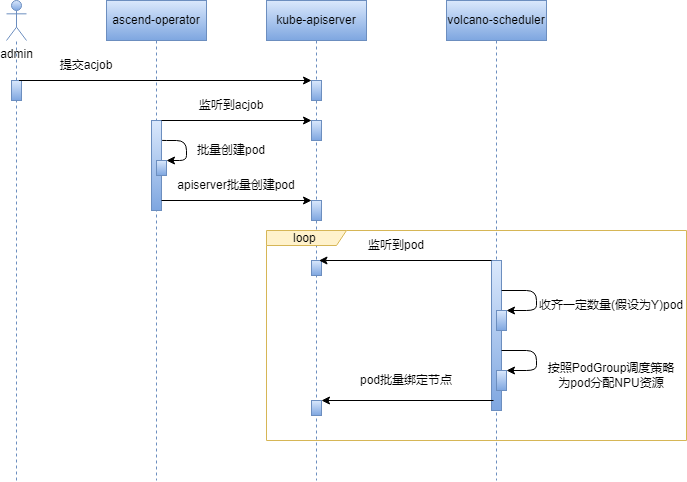

The diagram above was exported from draw.io. Its source (the exported page's mxGraphModel, read from the mxfile embedded in the PNG):
<mxGraphModel dx="1512" dy="732" grid="0" gridSize="10" guides="1" tooltips="1" connect="1" arrows="1" fold="1" page="1" pageScale="1" pageWidth="850" pageHeight="1100" math="0" shadow="0">
  <root>
    <mxCell id="0" />
    <mxCell id="1" parent="0" />
    <mxCell id="2" value="admin" style="shape=umlActor;verticalLabelPosition=bottom;verticalAlign=top;html=1;outlineConnect=0;fillColor=#dae8fc;gradientColor=#7ea6e0;strokeColor=#6c8ebf;" vertex="1" parent="1">
      <mxGeometry x="100" y="200" width="20" height="40" as="geometry" />
    </mxCell>
    <mxCell id="3" value="ascend-operator" style="shape=umlLifeline;perimeter=lifelinePerimeter;whiteSpace=wrap;html=1;container=1;dropTarget=0;collapsible=0;recursiveResize=0;outlineConnect=0;portConstraint=eastwest;newEdgeStyle={&quot;edgeStyle&quot;:&quot;elbowEdgeStyle&quot;,&quot;elbow&quot;:&quot;vertical&quot;,&quot;curved&quot;:0,&quot;rounded&quot;:0};fillColor=#dae8fc;gradientColor=#7ea6e0;strokeColor=#6c8ebf;" vertex="1" parent="1">
      <mxGeometry x="200" y="200" width="100" height="480" as="geometry" />
    </mxCell>
    <mxCell id="4" value="kube-apiserver" style="shape=umlLifeline;perimeter=lifelinePerimeter;whiteSpace=wrap;html=1;container=1;dropTarget=0;collapsible=0;recursiveResize=0;outlineConnect=0;portConstraint=eastwest;newEdgeStyle={&quot;edgeStyle&quot;:&quot;elbowEdgeStyle&quot;,&quot;elbow&quot;:&quot;vertical&quot;,&quot;curved&quot;:0,&quot;rounded&quot;:0};fillColor=#dae8fc;gradientColor=#7ea6e0;strokeColor=#6c8ebf;" vertex="1" parent="1">
      <mxGeometry x="360" y="200" width="100" height="480" as="geometry" />
    </mxCell>
    <mxCell id="5" value="&lt;span style=&quot;color: rgb(0, 0, 0);&quot;&gt;volcano-scheduler&lt;/span&gt;" style="shape=umlLifeline;perimeter=lifelinePerimeter;whiteSpace=wrap;html=1;container=1;dropTarget=0;collapsible=0;recursiveResize=0;outlineConnect=0;portConstraint=eastwest;newEdgeStyle={&quot;edgeStyle&quot;:&quot;elbowEdgeStyle&quot;,&quot;elbow&quot;:&quot;vertical&quot;,&quot;curved&quot;:0,&quot;rounded&quot;:0};fillColor=#dae8fc;strokeColor=#6c8ebf;gradientColor=#7ea6e0;" vertex="1" parent="1">
      <mxGeometry x="540" y="200" width="100" height="480" as="geometry" />
    </mxCell>
    <mxCell id="6" value="" style="endArrow=none;dashed=1;html=1;fillColor=#dae8fc;gradientColor=#7ea6e0;strokeColor=#6c8ebf;" edge="1" parent="1" source="8" target="2">
      <mxGeometry width="50" height="50" relative="1" as="geometry">
        <mxPoint x="110" y="510" as="sourcePoint" />
        <mxPoint x="70" y="340" as="targetPoint" />
      </mxGeometry>
    </mxCell>
    <mxCell id="7" value="" style="endArrow=none;dashed=1;html=1;fillColor=#dae8fc;gradientColor=#7ea6e0;strokeColor=#6c8ebf;" edge="1" parent="1" target="8">
      <mxGeometry width="50" height="50" relative="1" as="geometry">
        <mxPoint x="110" y="680" as="sourcePoint" />
        <mxPoint x="110" y="240" as="targetPoint" />
      </mxGeometry>
    </mxCell>
    <mxCell id="8" value="" style="rounded=0;whiteSpace=wrap;html=1;fillColor=#dae8fc;gradientColor=#7ea6e0;strokeColor=#6c8ebf;" vertex="1" parent="1">
      <mxGeometry x="105" y="280" width="10" height="20" as="geometry" />
    </mxCell>
    <mxCell id="9" value="" style="endArrow=classic;html=1;exitX=0.75;exitY=0;exitDx=0;exitDy=0;entryX=0;entryY=0;entryDx=0;entryDy=0;" edge="1" parent="1" source="8" target="18">
      <mxGeometry width="50" height="50" relative="1" as="geometry">
        <mxPoint x="117.5" y="280" as="sourcePoint" />
        <mxPoint x="380" y="280" as="targetPoint" />
      </mxGeometry>
    </mxCell>
    <mxCell id="10" value="提交acjob" style="text;strokeColor=none;align=center;fillColor=none;html=1;verticalAlign=middle;whiteSpace=wrap;rounded=0;" vertex="1" parent="1">
      <mxGeometry x="150" y="250" width="60" height="30" as="geometry" />
    </mxCell>
    <mxCell id="11" style="edgeStyle=none;html=1;exitX=1;exitY=0.25;exitDx=0;exitDy=0;" edge="1" parent="1" source="23" target="3">
      <mxGeometry relative="1" as="geometry" />
    </mxCell>
    <mxCell id="12" value="" style="endArrow=classic;html=1;edgeStyle=orthogonalEdgeStyle;entryX=1;entryY=0;entryDx=0;entryDy=0;elbow=vertical;exitX=1;exitY=0.25;exitDx=0;exitDy=0;" edge="1" parent="1" source="20" target="23">
      <mxGeometry width="50" height="50" relative="1" as="geometry">
        <mxPoint x="255" y="400" as="sourcePoint" />
        <mxPoint x="560" y="350" as="targetPoint" />
        <Array as="points">
          <mxPoint x="250" y="335" />
          <mxPoint x="250" y="340" />
          <mxPoint x="280" y="340" />
          <mxPoint x="280" y="360" />
        </Array>
      </mxGeometry>
    </mxCell>
    <mxCell id="13" value="批量创建pod" style="text;strokeColor=none;align=center;fillColor=none;html=1;verticalAlign=middle;whiteSpace=wrap;rounded=0;" vertex="1" parent="1">
      <mxGeometry x="280" y="335" width="90" height="30" as="geometry" />
    </mxCell>
    <mxCell id="14" value="loop&amp;nbsp;" style="shape=umlFrame;whiteSpace=wrap;html=1;pointerEvents=0;recursiveResize=0;container=1;collapsible=0;width=80;height=15;fillColor=#fff2cc;strokeColor=#d6b656;" vertex="1" parent="1">
      <mxGeometry x="360" y="430" width="420" height="210" as="geometry" />
    </mxCell>
    <mxCell id="15" value="" style="rounded=0;whiteSpace=wrap;html=1;fillColor=#dae8fc;gradientColor=#7ea6e0;strokeColor=#6c8ebf;" vertex="1" parent="1">
      <mxGeometry x="585" y="460" width="10" height="150" as="geometry" />
    </mxCell>
    <mxCell id="16" value="" style="rounded=0;whiteSpace=wrap;html=1;fillColor=#dae8fc;gradientColor=#7ea6e0;strokeColor=#6c8ebf;" vertex="1" parent="1">
      <mxGeometry x="405" y="460" width="10" height="15" as="geometry" />
    </mxCell>
    <mxCell id="17" value="" style="rounded=0;whiteSpace=wrap;html=1;fillColor=#dae8fc;gradientColor=#7ea6e0;strokeColor=#6c8ebf;" vertex="1" parent="1">
      <mxGeometry x="405" y="600" width="10" height="15" as="geometry" />
    </mxCell>
    <mxCell id="18" value="" style="rounded=0;whiteSpace=wrap;html=1;fillColor=#dae8fc;gradientColor=#7ea6e0;strokeColor=#6c8ebf;" vertex="1" parent="1">
      <mxGeometry x="405" y="280" width="10" height="20" as="geometry" />
    </mxCell>
    <mxCell id="19" value="" style="rounded=0;whiteSpace=wrap;html=1;fillColor=#dae8fc;gradientColor=#7ea6e0;strokeColor=#6c8ebf;" vertex="1" parent="1">
      <mxGeometry x="405" y="320" width="10" height="20" as="geometry" />
    </mxCell>
    <mxCell id="20" value="" style="rounded=0;whiteSpace=wrap;html=1;fillColor=#dae8fc;gradientColor=#7ea6e0;strokeColor=#6c8ebf;" vertex="1" parent="1">
      <mxGeometry x="245" y="320" width="10" height="90" as="geometry" />
    </mxCell>
    <mxCell id="21" value="" style="endArrow=classic;html=1;exitX=1;exitY=0;exitDx=0;exitDy=0;entryX=0;entryY=0;entryDx=0;entryDy=0;" edge="1" parent="1" source="20">
      <mxGeometry width="50" height="50" relative="1" as="geometry">
        <mxPoint x="113" y="320" as="sourcePoint" />
        <mxPoint x="405" y="320" as="targetPoint" />
      </mxGeometry>
    </mxCell>
    <mxCell id="22" value="&lt;div&gt;&lt;span style=&quot;background-color: transparent; color: rgb(0, 0, 0);&quot;&gt;监听到acjob&lt;/span&gt;&lt;br&gt;&lt;/div&gt;" style="text;strokeColor=none;align=center;fillColor=none;html=1;verticalAlign=middle;whiteSpace=wrap;rounded=0;" vertex="1" parent="1">
      <mxGeometry x="285" y="290" width="80" height="30" as="geometry" />
    </mxCell>
    <mxCell id="23" value="" style="rounded=0;whiteSpace=wrap;html=1;fillColor=#dae8fc;gradientColor=#7ea6e0;strokeColor=#6c8ebf;" vertex="1" parent="1">
      <mxGeometry x="250" y="360" width="10" height="15" as="geometry" />
    </mxCell>
    <mxCell id="24" value="" style="rounded=0;whiteSpace=wrap;html=1;fillColor=#dae8fc;gradientColor=#7ea6e0;strokeColor=#6c8ebf;" vertex="1" parent="1">
      <mxGeometry x="405" y="400" width="10" height="20" as="geometry" />
    </mxCell>
    <mxCell id="25" value="" style="endArrow=classic;html=1;exitX=1;exitY=0;exitDx=0;exitDy=0;entryX=0;entryY=0;entryDx=0;entryDy=0;" edge="1" parent="1">
      <mxGeometry width="50" height="50" relative="1" as="geometry">
        <mxPoint x="255" y="400" as="sourcePoint" />
        <mxPoint x="405" y="400" as="targetPoint" />
      </mxGeometry>
    </mxCell>
    <mxCell id="26" value="&lt;div&gt;&lt;span style=&quot;background-color: transparent; color: rgb(0, 0, 0);&quot;&gt;apiserver批量创建pod&lt;/span&gt;&lt;br&gt;&lt;/div&gt;" style="text;strokeColor=none;align=center;fillColor=none;html=1;verticalAlign=middle;whiteSpace=wrap;rounded=0;" vertex="1" parent="1">
      <mxGeometry x="265" y="370" width="130" height="30" as="geometry" />
    </mxCell>
    <mxCell id="27" value="" style="edgeStyle=none;orthogonalLoop=1;jettySize=auto;html=1;exitX=0;exitY=0;exitDx=0;exitDy=0;entryX=0.75;entryY=0;entryDx=0;entryDy=0;" edge="1" parent="1" source="15" target="16">
      <mxGeometry width="80" relative="1" as="geometry">
        <mxPoint x="560" y="420" as="sourcePoint" />
        <mxPoint x="420" y="460" as="targetPoint" />
        <Array as="points" />
      </mxGeometry>
    </mxCell>
    <mxCell id="28" value="监听到pod" style="text;strokeColor=none;align=center;fillColor=none;html=1;verticalAlign=middle;whiteSpace=wrap;rounded=0;" vertex="1" parent="1">
      <mxGeometry x="460" y="430" width="60" height="30" as="geometry" />
    </mxCell>
    <mxCell id="29" value="" style="rounded=0;whiteSpace=wrap;html=1;fillColor=#dae8fc;gradientColor=#7ea6e0;strokeColor=#6c8ebf;" vertex="1" parent="1">
      <mxGeometry x="590" y="510" width="10" height="20" as="geometry" />
    </mxCell>
    <mxCell id="30" value="" style="edgeStyle=orthogonalEdgeStyle;orthogonalLoop=1;jettySize=auto;html=1;entryX=1;entryY=0;entryDx=0;entryDy=0;exitX=1.008;exitY=0.2;exitDx=0;exitDy=0;exitPerimeter=0;" edge="1" parent="1" source="15" target="29">
      <mxGeometry width="80" relative="1" as="geometry">
        <mxPoint x="600" y="490" as="sourcePoint" />
        <mxPoint x="660" y="550" as="targetPoint" />
        <Array as="points">
          <mxPoint x="630" y="490" />
          <mxPoint x="630" y="510" />
        </Array>
      </mxGeometry>
    </mxCell>
    <mxCell id="31" value="收齐一定数量(假设为Y)pod" style="text;strokeColor=none;align=center;fillColor=none;html=1;verticalAlign=middle;whiteSpace=wrap;rounded=0;" vertex="1" parent="1">
      <mxGeometry x="630" y="490" width="150" height="30" as="geometry" />
    </mxCell>
    <mxCell id="32" value="" style="rounded=0;whiteSpace=wrap;html=1;fillColor=#dae8fc;gradientColor=#7ea6e0;strokeColor=#6c8ebf;" vertex="1" parent="1">
      <mxGeometry x="590" y="570" width="10" height="20" as="geometry" />
    </mxCell>
    <mxCell id="33" value="" style="edgeStyle=orthogonalEdgeStyle;orthogonalLoop=1;jettySize=auto;html=1;entryX=1;entryY=0;entryDx=0;entryDy=0;" edge="1" parent="1" source="15" target="32">
      <mxGeometry width="80" relative="1" as="geometry">
        <mxPoint x="605" y="500" as="sourcePoint" />
        <mxPoint x="610" y="520" as="targetPoint" />
        <Array as="points">
          <mxPoint x="630" y="550" />
          <mxPoint x="630" y="570" />
        </Array>
      </mxGeometry>
    </mxCell>
    <mxCell id="34" value="按照PodGroup调度策略&lt;div&gt;为pod分配NPU资源&lt;/div&gt;" style="text;strokeColor=none;align=center;fillColor=none;html=1;verticalAlign=middle;whiteSpace=wrap;rounded=0;" vertex="1" parent="1">
      <mxGeometry x="630" y="560" width="150" height="30" as="geometry" />
    </mxCell>
    <mxCell id="35" value="" style="edgeStyle=none;orthogonalLoop=1;jettySize=auto;html=1;exitX=0;exitY=0;exitDx=0;exitDy=0;entryX=0.75;entryY=0;entryDx=0;entryDy=0;" edge="1" parent="1">
      <mxGeometry width="80" relative="1" as="geometry">
        <mxPoint x="587" y="600" as="sourcePoint" />
        <mxPoint x="415" y="600" as="targetPoint" />
        <Array as="points" />
      </mxGeometry>
    </mxCell>
    <mxCell id="36" value="pod批量绑定节点" style="text;strokeColor=none;align=center;fillColor=none;html=1;verticalAlign=middle;whiteSpace=wrap;rounded=0;" vertex="1" parent="1">
      <mxGeometry x="450" y="565" width="100" height="30" as="geometry" />
    </mxCell>
  </root>
</mxGraphModel>